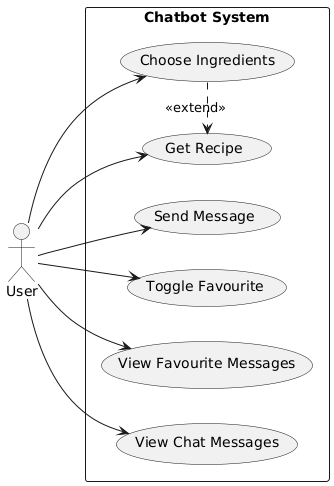

The diagram above was rendered by PlantUML. Its source (embedded in the PNG):
@startuml
left to right direction
skinparam packageStyle rectangle

actor User

package "Chatbot System" {
  usecase "Send Message" as UC1
  usecase "Toggle Favourite" as UC2
  usecase "View Favourite Messages" as UC3
  usecase "View Chat Messages" as UC4
  usecase "Choose Ingredients" as UC5
  usecase "Get Recipe" as UC6
}

User --> UC1
User --> UC2
User --> UC3
User --> UC4
User --> UC5
User --> UC6

UC5 .> UC6 : <<extend>>
@enduml